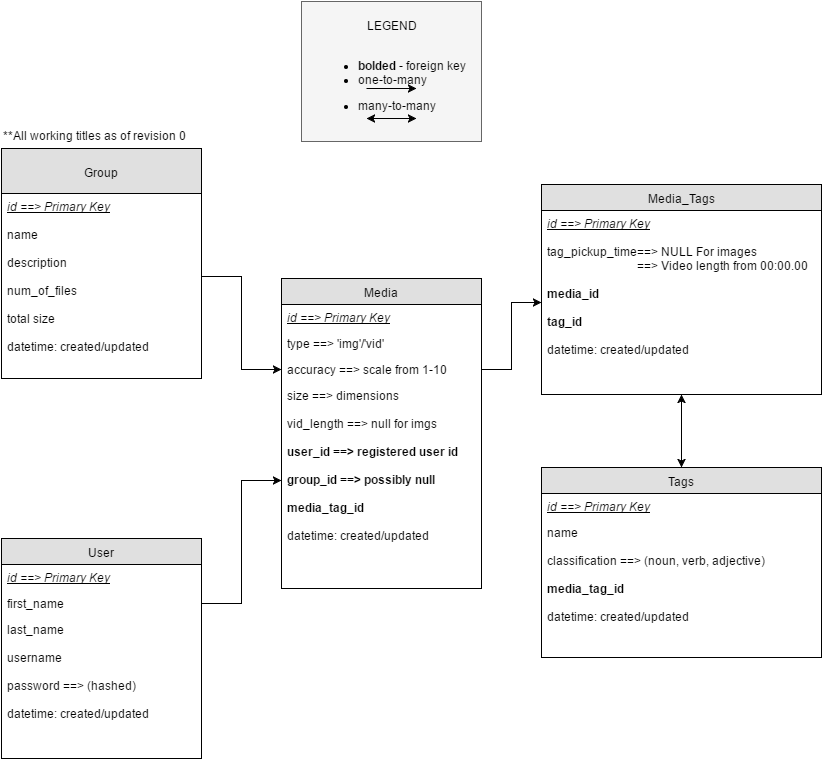

The diagram above was exported from draw.io. Its source (the exported page's mxGraphModel, read from the mxfile embedded in the PNG):
<mxGraphModel dx="1426" dy="783" grid="1" gridSize="10" guides="1" tooltips="1" connect="1" arrows="1" fold="1" page="1" pageScale="1" pageWidth="850" pageHeight="1100" math="0" shadow="0">
  <root>
    <mxCell id="0" />
    <mxCell id="1" parent="0" />
    <mxCell id="2" value="Media" style="swimlane;html=1;fontStyle=0;childLayout=stackLayout;horizontal=1;startSize=26;fillColor=#e0e0e0;horizontalStack=0;resizeParent=1;resizeLast=0;collapsible=1;marginBottom=0;swimlaneFillColor=#ffffff;align=center;" vertex="1" parent="1">
      <mxGeometry x="300" y="310" width="200" height="310" as="geometry" />
    </mxCell>
    <mxCell id="3" value="&lt;i&gt;&lt;u&gt;id ==&amp;gt; Primary Key&lt;/u&gt;&lt;/i&gt;" style="text;html=1;strokeColor=none;fillColor=none;spacingLeft=4;spacingRight=4;whiteSpace=wrap;overflow=hidden;rotatable=0;points=[[0,0.5],[1,0.5]];portConstraint=eastwest;" vertex="1" parent="2">
      <mxGeometry y="26" width="200" height="26" as="geometry" />
    </mxCell>
    <mxCell id="4" value="type ==&amp;gt; 'img'/'vid'" style="text;html=1;strokeColor=none;fillColor=none;spacingLeft=4;spacingRight=4;whiteSpace=wrap;overflow=hidden;rotatable=0;points=[[0,0.5],[1,0.5]];portConstraint=eastwest;" vertex="1" parent="2">
      <mxGeometry y="52" width="200" height="26" as="geometry" />
    </mxCell>
    <mxCell id="5" value="accuracy ==&amp;gt; scale from 1-10&lt;div&gt;&lt;br&gt;&lt;/div&gt;" style="text;html=1;strokeColor=none;fillColor=none;spacingLeft=4;spacingRight=4;whiteSpace=wrap;overflow=hidden;rotatable=0;points=[[0,0.5],[1,0.5]];portConstraint=eastwest;" vertex="1" parent="2">
      <mxGeometry y="78" width="200" height="26" as="geometry" />
    </mxCell>
    <mxCell id="7" value="&lt;div&gt;size ==&amp;gt; dimensions&lt;/div&gt;&lt;div&gt;&lt;br&gt;&lt;/div&gt;&lt;div&gt;vid_length ==&amp;gt; null for imgs&lt;/div&gt;&lt;div&gt;&lt;b&gt;&lt;br&gt;&lt;/b&gt;&lt;/div&gt;&lt;div&gt;&lt;b&gt;user_id ==&amp;gt; registered user id&lt;/b&gt;&lt;/div&gt;&lt;div&gt;&lt;br&gt;&lt;/div&gt;&lt;div&gt;&lt;b&gt;group_id ==&amp;gt; possibly null&lt;/b&gt;&lt;/div&gt;&lt;div&gt;&lt;b&gt;&lt;br&gt;&lt;/b&gt;&lt;/div&gt;&lt;div&gt;&lt;b&gt;media_tag_id&amp;nbsp;&lt;/b&gt;&lt;/div&gt;&lt;div&gt;&lt;br&gt;&lt;/div&gt;&lt;div&gt;datetime: created/updated&lt;/div&gt;&lt;div&gt;&lt;br&gt;&lt;/div&gt;&lt;div&gt;&lt;br&gt;&lt;/div&gt;&lt;div&gt;&lt;br&gt;&lt;/div&gt;&lt;div&gt;&lt;br&gt;&lt;/div&gt;" style="text;html=1;strokeColor=none;fillColor=none;spacingLeft=4;spacingRight=4;whiteSpace=wrap;overflow=hidden;rotatable=0;points=[[0,0.5],[1,0.5]];portConstraint=eastwest;" vertex="1" parent="1">
      <mxGeometry x="300" y="414" width="200" height="196" as="geometry" />
    </mxCell>
    <mxCell id="8" value="**All working titles as of revision 0&lt;br&gt;&lt;div&gt;&lt;br&gt;&lt;/div&gt;" style="text;html=1;resizable=0;points=[];autosize=1;align=left;verticalAlign=top;spacingTop=-4;" vertex="1" parent="1">
      <mxGeometry x="20" y="158" width="200" height="30" as="geometry" />
    </mxCell>
    <mxCell id="9" value="Group" style="swimlane;html=1;fontStyle=0;childLayout=stackLayout;horizontal=1;startSize=45;fillColor=#e0e0e0;horizontalStack=0;resizeParent=1;resizeLast=0;collapsible=1;marginBottom=0;swimlaneFillColor=#ffffff;align=center;" vertex="1" parent="1">
      <mxGeometry x="20" y="180" width="200" height="230" as="geometry" />
    </mxCell>
    <mxCell id="10" value="&lt;div&gt;&lt;u&gt;&lt;i&gt;id ==&amp;gt; Primary Key&lt;/i&gt;&lt;/u&gt;&lt;/div&gt;&lt;div&gt;&lt;br&gt;&lt;/div&gt;name&lt;div&gt;&lt;br&gt;&lt;/div&gt;&lt;div&gt;description&lt;/div&gt;&lt;div&gt;&lt;br&gt;&lt;/div&gt;&lt;div&gt;num_of_files&lt;/div&gt;&lt;div&gt;&lt;br&gt;&lt;/div&gt;&lt;div&gt;total size&lt;/div&gt;&lt;div&gt;&lt;br&gt;&lt;/div&gt;&lt;div&gt;datetime: created/updated&lt;/div&gt;&lt;div&gt;&lt;br&gt;&lt;/div&gt;&lt;div&gt;&lt;br&gt;&lt;/div&gt;&lt;div&gt;&lt;br&gt;&lt;/div&gt;" style="text;html=1;strokeColor=none;fillColor=none;spacingLeft=4;spacingRight=4;whiteSpace=wrap;overflow=hidden;rotatable=0;points=[[0,0.5],[1,0.5]];portConstraint=eastwest;" vertex="1" parent="9">
      <mxGeometry y="45" width="200" height="165" as="geometry" />
    </mxCell>
    <mxCell id="15" value="Media_Tags" style="swimlane;html=1;fontStyle=0;childLayout=stackLayout;horizontal=1;startSize=26;fillColor=#e0e0e0;horizontalStack=0;resizeParent=1;resizeLast=0;collapsible=1;marginBottom=0;swimlaneFillColor=#ffffff;align=center;" vertex="1" parent="1">
      <mxGeometry x="560" y="216" width="280" height="210" as="geometry" />
    </mxCell>
    <mxCell id="16" value="&lt;i&gt;&lt;u&gt;id ==&amp;gt; Primary Key&lt;/u&gt;&lt;/i&gt;&lt;div&gt;&lt;i&gt;&lt;u&gt;&lt;br&gt;&lt;/u&gt;&lt;/i&gt;&lt;/div&gt;&lt;div&gt;tag_pickup_time==&amp;gt; NULL For images&lt;b&gt;&lt;br&gt;&lt;/b&gt;&lt;/div&gt;&lt;div&gt;&amp;nbsp; &amp;nbsp; &amp;nbsp; &amp;nbsp; &amp;nbsp; &amp;nbsp; &amp;nbsp; &amp;nbsp; &amp;nbsp; &amp;nbsp; &amp;nbsp; &amp;nbsp; &amp;nbsp; &amp;nbsp; &amp;nbsp; ==&amp;gt; Video length from 00:00.00&lt;/div&gt;&lt;div&gt;&lt;b&gt;&lt;br&gt;&lt;/b&gt;&lt;/div&gt;&lt;div&gt;&lt;b&gt;media_id&lt;/b&gt;&lt;/div&gt;&lt;div&gt;&lt;b&gt;&lt;br&gt;&lt;/b&gt;&lt;/div&gt;&lt;div&gt;&lt;b&gt;tag_id&lt;/b&gt;&lt;/div&gt;&lt;div&gt;&lt;br&gt;&lt;/div&gt;&lt;div&gt;datetime: created/updated&lt;/div&gt;" style="text;html=1;strokeColor=none;fillColor=none;spacingLeft=4;spacingRight=4;whiteSpace=wrap;overflow=hidden;rotatable=0;points=[[0,0.5],[1,0.5]];portConstraint=eastwest;" vertex="1" parent="15">
      <mxGeometry y="26" width="280" height="184" as="geometry" />
    </mxCell>
    <mxCell id="20" value="User" style="swimlane;html=1;fontStyle=0;childLayout=stackLayout;horizontal=1;startSize=26;fillColor=#e0e0e0;horizontalStack=0;resizeParent=1;resizeLast=0;collapsible=1;marginBottom=0;swimlaneFillColor=#ffffff;align=center;" vertex="1" parent="1">
      <mxGeometry x="20" y="570" width="200" height="220" as="geometry" />
    </mxCell>
    <mxCell id="21" value="&lt;i&gt;&lt;u&gt;id ==&amp;gt; Primary Key&lt;/u&gt;&lt;/i&gt;" style="text;html=1;strokeColor=none;fillColor=none;spacingLeft=4;spacingRight=4;whiteSpace=wrap;overflow=hidden;rotatable=0;points=[[0,0.5],[1,0.5]];portConstraint=eastwest;" vertex="1" parent="20">
      <mxGeometry y="26" width="200" height="26" as="geometry" />
    </mxCell>
    <mxCell id="22" value="first_name" style="text;html=1;strokeColor=none;fillColor=none;spacingLeft=4;spacingRight=4;whiteSpace=wrap;overflow=hidden;rotatable=0;points=[[0,0.5],[1,0.5]];portConstraint=eastwest;" vertex="1" parent="20">
      <mxGeometry y="52" width="200" height="26" as="geometry" />
    </mxCell>
    <mxCell id="23" value="&lt;div&gt;last_name&lt;/div&gt;&lt;div&gt;&lt;br&gt;&lt;/div&gt;&lt;div&gt;username&lt;/div&gt;&lt;div&gt;&lt;br&gt;&lt;/div&gt;&lt;div&gt;password ==&amp;gt; (hashed)&lt;/div&gt;&lt;div&gt;&lt;br&gt;&lt;/div&gt;&lt;div&gt;datetime: created/updated&lt;/div&gt;" style="text;html=1;strokeColor=none;fillColor=none;spacingLeft=4;spacingRight=4;whiteSpace=wrap;overflow=hidden;rotatable=0;points=[[0,0.5],[1,0.5]];portConstraint=eastwest;" vertex="1" parent="20">
      <mxGeometry y="78" width="200" height="142" as="geometry" />
    </mxCell>
    <mxCell id="27" value="Tags" style="swimlane;html=1;fontStyle=0;childLayout=stackLayout;horizontal=1;startSize=26;fillColor=#e0e0e0;horizontalStack=0;resizeParent=1;resizeLast=0;collapsible=1;marginBottom=0;swimlaneFillColor=#ffffff;align=center;" vertex="1" parent="1">
      <mxGeometry x="560" y="499" width="280" height="190" as="geometry" />
    </mxCell>
    <mxCell id="28" value="&lt;i&gt;&lt;u&gt;id ==&amp;gt; Primary Key&lt;/u&gt;&lt;/i&gt;" style="text;html=1;strokeColor=none;fillColor=none;spacingLeft=4;spacingRight=4;whiteSpace=wrap;overflow=hidden;rotatable=0;points=[[0,0.5],[1,0.5]];portConstraint=eastwest;" vertex="1" parent="27">
      <mxGeometry y="26" width="280" height="26" as="geometry" />
    </mxCell>
    <mxCell id="29" value="name&lt;div&gt;&lt;br&gt;&lt;/div&gt;&lt;div&gt;classification ==&amp;gt; (noun, verb, adjective)&lt;/div&gt;&lt;div&gt;&lt;br&gt;&lt;/div&gt;&lt;div&gt;&lt;b&gt;media_tag_id&lt;/b&gt;&lt;/div&gt;&lt;div&gt;&lt;b&gt;&lt;br&gt;&lt;/b&gt;&lt;/div&gt;&lt;div&gt;datetime: created/updated&lt;/div&gt;" style="text;html=1;strokeColor=none;fillColor=none;spacingLeft=4;spacingRight=4;whiteSpace=wrap;overflow=hidden;rotatable=0;points=[[0,0.5],[1,0.5]];portConstraint=eastwest;" vertex="1" parent="27">
      <mxGeometry y="52" width="280" height="128" as="geometry" />
    </mxCell>
    <mxCell id="31" value="" style="endArrow=classic;startArrow=classic;html=1;entryX=0.5;entryY=0;exitX=0.5;exitY=1;exitPerimeter=0;" edge="1" parent="1" source="16" target="27">
      <mxGeometry width="50" height="50" relative="1" as="geometry">
        <mxPoint x="180" y="991" as="sourcePoint" />
        <mxPoint x="230" y="941" as="targetPoint" />
      </mxGeometry>
    </mxCell>
    <mxCell id="32" value="LEGEND&lt;div&gt;&lt;br&gt;&lt;/div&gt;&lt;div style=&quot;text-align: left&quot;&gt;&lt;ul&gt;&lt;li&gt;&lt;b&gt;bolded &lt;/b&gt;- foreign key&lt;/li&gt;&lt;li&gt;one-to-many&lt;/li&gt;&lt;/ul&gt;&lt;div&gt;&lt;ul&gt;&lt;li&gt;many-to-many&lt;/li&gt;&lt;/ul&gt;&lt;/div&gt;&lt;/div&gt;" style="whiteSpace=wrap;html=1;fillColor=#f5f5f5;strokeColor=#666666;" vertex="1" parent="1">
      <mxGeometry x="320" y="33" width="180" height="140" as="geometry" />
    </mxCell>
    <mxCell id="33" value="" style="endArrow=classic;html=1;" edge="1" parent="1">
      <mxGeometry width="50" height="50" relative="1" as="geometry">
        <mxPoint x="385" y="120" as="sourcePoint" />
        <mxPoint x="435" y="120" as="targetPoint" />
      </mxGeometry>
    </mxCell>
    <mxCell id="34" value="" style="endArrow=classic;startArrow=classic;html=1;" edge="1" parent="1">
      <mxGeometry width="50" height="50" relative="1" as="geometry">
        <mxPoint x="385" y="150" as="sourcePoint" />
        <mxPoint x="435" y="150" as="targetPoint" />
      </mxGeometry>
    </mxCell>
    <mxCell id="78512280f6451261-36" style="edgeStyle=orthogonalEdgeStyle;rounded=0;html=1;exitX=1;exitY=0.5;entryX=0;entryY=0.5;jettySize=auto;orthogonalLoop=1;" edge="1" parent="1" source="10" target="5">
      <mxGeometry relative="1" as="geometry" />
    </mxCell>
    <mxCell id="78512280f6451261-37" style="edgeStyle=orthogonalEdgeStyle;rounded=0;html=1;exitX=1;exitY=0.5;entryX=0;entryY=0.5;jettySize=auto;orthogonalLoop=1;" edge="1" parent="1" source="22" target="7">
      <mxGeometry relative="1" as="geometry" />
    </mxCell>
    <mxCell id="78512280f6451261-39" style="edgeStyle=orthogonalEdgeStyle;rounded=0;html=1;exitX=1;exitY=0.5;entryX=0;entryY=0.5;jettySize=auto;orthogonalLoop=1;" edge="1" parent="1" source="5" target="16">
      <mxGeometry relative="1" as="geometry" />
    </mxCell>
  </root>
</mxGraphModel>